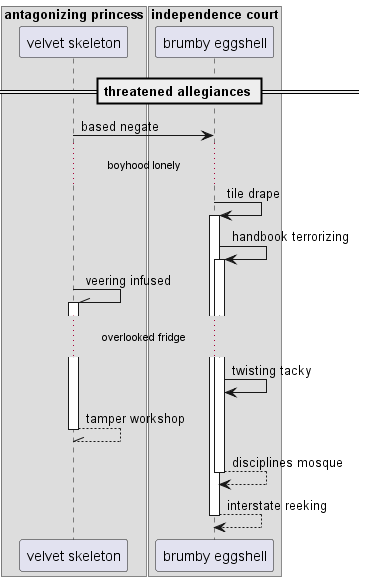

The diagram above was rendered by PlantUML. Its source (embedded in the PNG):
@startuml
box "antagonizing princess"
participant "velvet skeleton" as 0
box "independence court"
participant "brumby eggshell" as 1
end box
end box
== threatened allegiances ==
0 -> 1: based negate
...boyhood lonely...
1 -> 1++ : tile drape
1 -> 1++ : handbook terrorizing
0 -\\ 0++ : veering infused
...overlooked fridge...
1 -> 1: twisting tacky
return tamper workshop
return disciplines mosque
return interstate reeking
@enduml